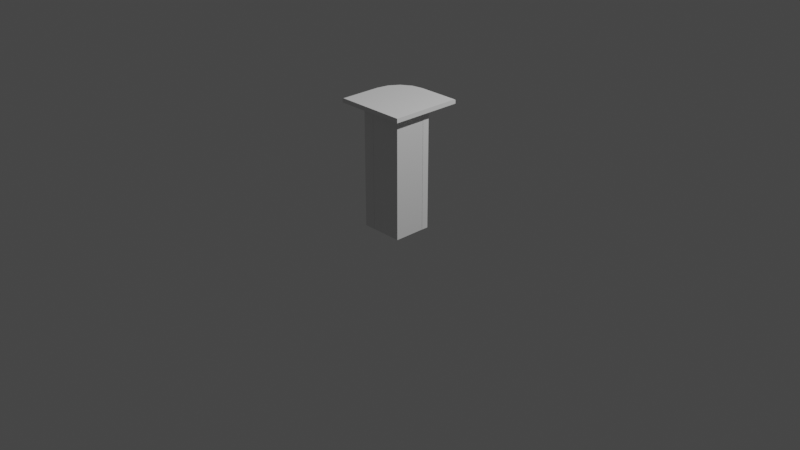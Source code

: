 # Source: bar_top_bend.blend  (saved by Blender 3.6.13; exported with 4.5.12 LTS)
import bpy
from mathutils import Matrix  # noqa: F401  (used for matrix-valued properties, if any)

bpy.ops.wm.read_factory_settings(use_empty=True)
scene = bpy.context.scene
scene.name = 'Scene'

# ---- collections
col_collection = bpy.data.collections.new('Collection'); scene.collection.children.link(col_collection)

# ---- materials (node trees are filled in below, after node groups)
mat_material = bpy.data.materials.new('Material')
mat_material.alpha_threshold = 0.0
mat_material.use_transparent_shadow = False
mat_material.roughness = 0.5
mat_material.line_color = (0.0, 0.0, 0.0, 1.0)

# ---- material node trees
mat_material.use_nodes = True; mat_material.node_tree.nodes.clear()
_N = mat_material.node_tree.nodes; _L = mat_material.node_tree.links
n0 = _N.new('ShaderNodeOutputMaterial'); n0.name = 'Material Output'; n0.location = (300, 300)
n1 = _N.new('ShaderNodeBsdfPrincipled'); n1.name = 'Principled BSDF'; n1.location = (10, 300)
n1.distribution = 'GGX'
n1.subsurface_method = 'RANDOM_WALK_SKIN'
n1.inputs[3].default_value = 1.45
n1.inputs[27].default_value = (0.0, 0.0, 0.0, 1.0)
n1.inputs[28].default_value = 1.0
_L.new(n1.outputs[0], n0.inputs[0])
n0.is_active_output = True

# ---- world
world_world = bpy.data.worlds.new('World'); scene.world = world_world
world_world.use_nodes = True; world_world.node_tree.nodes.clear()
_N = world_world.node_tree.nodes; _L = world_world.node_tree.links
n0 = _N.new('ShaderNodeOutputWorld'); n0.name = 'World Output'; n0.location = (300, 300)
n1 = _N.new('ShaderNodeBackground'); n1.name = 'Background'; n1.location = (10, 300)
n1.inputs[0].default_value = (0.05088, 0.05088, 0.05088, 1.0)
_L.new(n1.outputs[0], n0.inputs[0])
n0.is_active_output = True
world_world.color = (0.05088, 0.05088, 0.05088)
world_world.use_sun_shadow = False
world_world.sun_shadow_jitter_overblur = 0.0

# ---- cameras
cam_camera = bpy.data.cameras.new('Camera')
cam_camera.clip_end = 100.0
cam_camera.ortho_scale = 7.314

# ---- lights
light_light = bpy.data.lights.new('Light', 'POINT')
light_light.transmission_factor = 0.0
light_light.energy = 1000.0
light_light.shadow_soft_size = 0.1
light_light.shadow_maximum_resolution = 0.006
light_light.use_absolute_resolution = True

# ---- meshes
me_cube = bpy.data.meshes.new('Cube')
me_cube.from_pydata([(0.2107, 0.1962, 0.7132), (0.2107, 0.1962, -0.6055), (0.2107, -0.1441, 0.7132), (0.2107, -0.1441, -0.6055), (-0.1295, 0.1962, 0.7132), (-0.1295, 0.1962, -0.6055), (-0.1295, -0.1441, 0.7132), (-0.1295, -0.1441, -0.6055)], [], [(0, 4, 6, 2), (3, 2, 6, 7), (7, 6, 4, 5), (5, 1, 3, 7), (1, 0, 2, 3), (5, 4, 0, 1)])
_uv = me_cube.uv_layers.new(name='UVMap')
_uv.uv.foreach_set('vector', [0.625, 0.5, 0.875, 0.5, 0.875, 0.75, 0.625, 0.75, 0.375, 0.75, 0.625, 0.75, 0.625, 1.0, 0.375, 1.0, 0.375, 0.0, 0.625, 0.0, 0.625, 0.25, 0.375, 0.25, 0.125, 0.5, 0.375, 0.5, 0.375, 0.75, 0.125, 0.75, 0.375, 0.5, 0.625, 0.5, 0.625, 0.75, 0.375, 0.75, 0.375, 0.25, 0.625, 0.25, 0.625, 0.5, 0.375, 0.5])
me_cube.materials.append(mat_material)
me_cube.use_mirror_vertex_groups = False
me_cube.update()
me_cube_001 = bpy.data.meshes.new('Cube.001')
me_cube_001.from_pydata([(-0.1383, 0.1259, -0.09206), (-0.1383, 0.1259, 1.229), (-0.00447, 0.1999, -0.09206), (-0.00447, 0.1999, 1.229), (0.2039, 0.1259, -0.09206), (0.2039, 0.1259, 1.229), (0.2039, 0.1999, -0.09206), (0.2039, 0.1999, 1.229), (-0.2129, -0.008532, -0.09206), (-0.2129, -0.008532, 1.229), (-0.1383, -0.2169, -0.09206), (-0.1383, -0.2169, 1.229), (-0.2129, -0.2169, -0.09206), (-0.2129, -0.2169, 1.229), (-0.2129, -0.008532, -0.09206), (-0.00447, 0.1999, -0.09206), (-0.197, 0.07121, -0.09206), (-0.1518, 0.1388, -0.09206), (-0.08422, 0.184, -0.09206), (-0.00447, 0.1999, 1.229), (-0.2129, -0.008532, 1.229), (-0.08422, 0.184, 1.229), (-0.1518, 0.1388, 1.229), (-0.197, 0.07121, 1.229), (-0.2129, -0.1127, -0.09206), (-0.2129, -0.1127, 1.229), (0.09972, 0.1999, -0.09206), (0.09972, 0.1999, 1.229), (-0.26, -0.2169, -0.09206), (-0.26, -0.2169, 1.229), (-0.26, -0.1127, -0.09206), (-0.26, -0.1127, 1.229), (-0.2421, 0.07711, -0.09588), (-0.2421, 0.07711, 1.225), (-0.258, -0.00263, 1.225), (-0.258, -0.00263, -0.09588), (-0.1033, 0.2219, -0.09181), (-0.1033, 0.2219, 1.229), (-0.1709, 0.1768, 1.229), (-0.1709, 0.1768, -0.09181), (-0.00447, 0.247, 1.229), (-0.00447, 0.247, -0.09206), (0.09972, 0.247, -0.09206), (0.09972, 0.247, 1.229)], [], [(26, 27, 7, 6), (6, 7, 5, 4), (4, 5, 1, 0), (2, 26, 6, 4, 0), (7, 27, 3, 1, 5), (3, 2, 15, 19), (8, 9, 20, 14), (1, 3, 19, 21, 22, 23, 20, 9), (24, 12, 28, 30), (10, 11, 13, 12), (8, 0, 10, 12, 24), (0, 1, 11, 10), (1, 9, 25, 13, 11), (19, 15, 18, 21), (18, 17, 39, 36), (22, 17, 16, 23), (23, 16, 32, 33), (2, 0, 8, 14, 16, 17, 18, 15), (9, 8, 24, 25), (26, 2, 41, 42), (31, 30, 28, 29), (13, 25, 31, 29), (25, 24, 30, 31), (12, 13, 29, 28), (33, 32, 35, 34), (14, 20, 34, 35), (20, 23, 33, 34), (16, 14, 35, 32), (37, 36, 39, 38), (21, 18, 36, 37), (17, 22, 38, 39), (22, 21, 37, 38), (41, 40, 43, 42), (3, 27, 43, 40), (2, 3, 40, 41), (27, 26, 42, 43)])
_uv = me_cube_001.uv_layers.new(name='UVMap')
_uv.uv.foreach_set('vector', [0.375, 0.375, 0.625, 0.375, 0.625, 0.5, 0.375, 0.5, 0.375, 0.5, 0.625, 0.5, 0.625, 0.75, 0.375, 0.75, 0.375, 0.75, 0.625, 0.75, 0.625, 1.0, 0.375, 1.0, 0.125, 0.5, 0.25, 0.5, 0.375, 0.5, 0.375, 0.75, 0.125, 0.75, 0.625, 0.5, 0.75, 0.5, 0.875, 0.5, 0.875, 0.75, 0.625, 0.75, 0.625, 0.25, 0.375, 0.25, 0.375, 0.25, 0.625, 0.25, 0.375, 0.0, 0.625, 0.0, 0.625, 0.0, 0.375, 0.0, 0.875, 0.75, 0.875, 0.5, 0.875, 0.5, 0.875, 0.519, 0.875, 0.5732, 0.875, 0.6543, 0.875, 0.75, 0.875, 0.75, 0.125, 0.75, 0.125, 0.75, 0.125, 0.75, 0.125, 0.75, 0.375, 1.0, 0.625, 1.0, 0.625, 1.0, 0.375, 1.0, 0.125, 0.75, 0.125, 0.75, 0.125, 0.75, 0.125, 0.75, 0.125, 0.75, 0.375, 1.0, 0.625, 1.0, 0.625, 1.0, 0.375, 1.0, 0.875, 0.75, 0.875, 0.75, 0.875, 0.75, 0.875, 0.75, 0.875, 0.75, 0.625, 0.25, 0.375, 0.25, 0.375, 0.25, 0.625, 0.25, 0.125, 0.519, 0.125, 0.5732, 0.125, 0.5732, 0.125, 0.519, 0.625, 0.25, 0.375, 0.25, 0.375, 0.09567, 0.625, 0.09567, 0.625, 0.09567, 0.375, 0.09567, 0.375, 0.09567, 0.625, 0.09567, 0.125, 0.5, 0.125, 0.75, 0.125, 0.75, 0.125, 0.75, 0.125, 0.6543, 0.125, 0.5732, 0.125, 0.519, 0.125, 0.5, 0.625, 0.0, 0.375, 0.0, 0.375, 0.0, 0.625, 0.0, 0.25, 0.5, 0.125, 0.5, 0.125, 0.5, 0.25, 0.5, 0.625, 0.0, 0.375, 0.0, 0.375, 0.0, 0.625, 0.0, 0.875, 0.75, 0.875, 0.75, 0.875, 0.75, 0.875, 0.75, 0.625, 0.0, 0.375, 0.0, 0.375, 0.0, 0.625, 0.0, 0.375, 1.0, 0.625, 1.0, 0.625, 1.0, 0.375, 1.0, 0.625, 0.09567, 0.375, 0.09567, 0.375, 0.0, 0.625, 0.0, 0.375, 0.0, 0.625, 0.0, 0.625, 0.0, 0.375, 0.0, 0.875, 0.75, 0.875, 0.6543, 0.875, 0.6543, 0.875, 0.75, 0.125, 0.6543, 0.125, 0.75, 0.125, 0.75, 0.125, 0.6543, 0.625, 0.25, 0.375, 0.25, 0.375, 0.25, 0.625, 0.25, 0.625, 0.25, 0.375, 0.25, 0.375, 0.25, 0.625, 0.25, 0.375, 0.25, 0.625, 0.25, 0.625, 0.25, 0.375, 0.25, 0.875, 0.5732, 0.875, 0.519, 0.875, 0.519, 0.875, 0.5732, 0.375, 0.25, 0.625, 0.25, 0.625, 0.375, 0.375, 0.375, 0.875, 0.5, 0.75, 0.5, 0.75, 0.5, 0.875, 0.5, 0.375, 0.25, 0.625, 0.25, 0.625, 0.25, 0.375, 0.25, 0.625, 0.375, 0.375, 0.375, 0.375, 0.375, 0.625, 0.375])
me_cube_001.update()
me_cube_002 = bpy.data.meshes.new('Cube.002')
me_cube_002.from_pydata([(-0.4945, -0.2843, 0.2375), (0.2843, -0.2843, 0.2375), (0.2843, -0.2843, 0.2843), (0.2843, 0.4945, 0.2375), (-0.4777, -0.2843, 0.2843), (-0.4945, -0.2843, 0.2675), (-0.4829, -0.2843, 0.2834), (-0.4876, -0.2843, 0.2811), (-0.4913, -0.2843, 0.2774), (-0.4937, -0.2843, 0.2727), (0.2843, 0.4945, 0.2675), (0.2843, 0.4778, 0.2843), (0.2843, 0.4937, 0.2727), (0.2843, 0.4913, 0.2774), (0.2843, 0.4876, 0.2811), (0.2843, 0.4829, 0.2834), (-0.4945, 0.1974, 0.2375), (-0.1974, 0.4945, 0.2375), (-0.4719, 0.3111, 0.2375), (-0.4075, 0.4075, 0.2375), (-0.3111, 0.4719, 0.2375), (-0.1556, 0.4778, 0.2843), (-0.4777, 0.1556, 0.2843), (-0.2789, 0.4532, 0.2843), (-0.3834, 0.3834, 0.2843), (-0.4532, 0.2789, 0.2843), (-0.1962, 0.4945, 0.2675), (-0.4945, 0.1963, 0.2675), (-0.3104, 0.4718, 0.2675), (-0.4071, 0.4072, 0.2675), (-0.4718, 0.3104, 0.2675), (-0.163, 0.4829, 0.2834), (-0.4829, 0.163, 0.2834), (-0.2854, 0.4586, 0.2834), (-0.3892, 0.3892, 0.2834), (-0.4586, 0.2854, 0.2834), (-0.1733, 0.4876, 0.2811), (-0.4876, 0.1733, 0.2811), (-0.2936, 0.4637, 0.2811), (-0.3955, 0.3956, 0.2811), (-0.4637, 0.2936, 0.2811), (-0.1839, 0.4913, 0.2774), (-0.4913, 0.1839, 0.2774), (-0.3015, 0.4679, 0.2774), (-0.4012, 0.4013, 0.2774), (-0.4679, 0.3015, 0.2774), (-0.192, 0.4937, 0.2727), (-0.4937, 0.192, 0.2727), (-0.3074, 0.4707, 0.2727), (-0.4053, 0.4053, 0.2727), (-0.4707, 0.3075, 0.2727)], [], [(46, 12, 10, 26), (3, 10, 12, 13, 14, 15, 11, 2, 1), (4, 22, 32, 6), (17, 26, 10, 3), (0, 5, 27, 16), (21, 11, 15, 31), (31, 15, 14, 36), (36, 14, 13, 41), (41, 13, 12, 46), (6, 32, 37, 7), (11, 21, 23, 24, 25, 22, 4, 2), (7, 37, 42, 8), (8, 42, 47, 9), (9, 47, 27, 5), (1, 2, 4, 6, 7, 8, 9, 5, 0), (21, 31, 33, 23), (23, 33, 34, 24), (24, 34, 35, 25), (25, 35, 32, 22), (31, 36, 38, 33), (33, 38, 39, 34), (34, 39, 40, 35), (35, 40, 37, 32), (36, 41, 43, 38), (38, 43, 44, 39), (39, 44, 45, 40), (40, 45, 42, 37), (41, 46, 48, 43), (43, 48, 49, 44), (44, 49, 50, 45), (45, 50, 47, 42), (46, 26, 28, 48), (48, 28, 29, 49), (49, 29, 30, 50), (50, 30, 27, 47), (26, 17, 20, 28), (28, 20, 19, 29), (29, 19, 18, 30), (30, 18, 16, 27), (16, 18, 19, 20, 17, 3, 1, 0)])
_uv = me_cube_002.uv_layers.new(name='UVMap')
_uv.uv.foreach_set('vector', [0.5632, 0.3471, 0.5632, 0.5, 0.5355, 0.5, 0.5355, 0.3457, 0.375, 0.5, 0.5355, 0.5, 0.5632, 0.5003, 0.5881, 0.501, 0.6079, 0.5022, 0.6206, 0.5037, 0.625, 0.5054, 0.625, 0.75, 0.375, 0.75, 0.8696, 0.75, 0.8696, 0.6088, 0.8713, 0.6064, 0.8713, 0.75, 0.375, 0.3454, 0.5355, 0.3457, 0.5355, 0.5, 0.375, 0.5, 0.375, 0.0, 0.5355, 0.0, 0.5355, 0.1543, 0.375, 0.1546, 0.7662, 0.5054, 0.625, 0.5054, 0.625, 0.5037, 0.7686, 0.5037, 0.7686, 0.5037, 0.625, 0.5037, 0.625, 0.5, 0.7719, 0.5, 0.625, 0.3531, 0.625, 0.5, 0.5881, 0.5, 0.5881, 0.3497, 0.5881, 0.3497, 0.5881, 0.5, 0.5632, 0.5, 0.5632, 0.3471, 0.8713, 0.75, 0.8713, 0.6064, 0.875, 0.6031, 0.875, 0.75, 0.625, 0.5054, 0.7662, 0.5054, 0.8058, 0.5131, 0.8595, 0.5155, 0.8619, 0.5692, 0.8696, 0.6088, 0.8696, 0.75, 0.625, 0.75, 0.625, 0.0, 0.625, 0.1469, 0.5881, 0.1503, 0.5881, 0.0, 0.5881, 0.0, 0.5881, 0.1503, 0.5632, 0.1529, 0.5632, 0.0, 0.5632, 0.0, 0.5632, 0.1529, 0.5355, 0.1543, 0.5355, 0.0, 0.375, 0.75, 0.625, 0.75, 0.625, 0.9946, 0.6206, 0.9963, 0.6079, 0.9978, 0.5881, 0.999, 0.5632, 0.9997, 0.5355, 1.0, 0.375, 1.0, 0.7662, 0.5054, 0.7686, 0.5037, 0.8079, 0.5152, 0.8058, 0.5131, 0.8058, 0.5131, 0.8079, 0.5152, 0.8705, 0.5045, 0.8595, 0.5155, 0.8595, 0.5155, 0.8705, 0.5045, 0.8598, 0.5671, 0.8619, 0.5692, 0.8619, 0.5692, 0.8598, 0.5671, 0.8713, 0.6064, 0.8696, 0.6088, 0.7686, 0.5037, 0.7719, 0.5, 0.8105, 0.5151, 0.8079, 0.5152, 0.8079, 0.5152, 0.8105, 0.5151, 0.8713, 0.5037, 0.8705, 0.5045, 0.8705, 0.5045, 0.8713, 0.5037, 0.8599, 0.5645, 0.8598, 0.5671, 0.8598, 0.5671, 0.8599, 0.5645, 0.875, 0.6031, 0.8713, 0.6064, 0.625, 0.3531, 0.5881, 0.3497, 0.7047, 0.3119, 0.7442, 0.3145, 0.7442, 0.3145, 0.7047, 0.3119, 0.625, 0.2522, 0.625, 0.2522, 0.625, 0.2478, 0.625, 0.2478, 0.7047, 0.1881, 0.7442, 0.1855, 0.7442, 0.1855, 0.7047, 0.1881, 0.5881, 0.1503, 0.625, 0.1469, 0.5881, 0.3497, 0.5632, 0.3471, 0.5975, 0.31, 0.6387, 0.3119, 0.6387, 0.3119, 0.5975, 0.31, 0.5756, 0.25, 0.5881, 0.25, 0.5881, 0.25, 0.5756, 0.25, 0.5975, 0.19, 0.6387, 0.1881, 0.6387, 0.1881, 0.5975, 0.19, 0.5632, 0.1529, 0.5881, 0.1503, 0.5632, 0.3471, 0.5355, 0.3457, 0.5449, 0.3091, 0.5975, 0.31, 0.5975, 0.31, 0.5449, 0.3091, 0.5493, 0.25, 0.5756, 0.25, 0.5756, 0.25, 0.5493, 0.25, 0.5449, 0.1909, 0.5975, 0.19, 0.5975, 0.19, 0.5449, 0.1909, 0.5355, 0.1543, 0.5632, 0.1529, 0.5355, 0.3457, 0.375, 0.3454, 0.375, 0.3089, 0.5449, 0.3091, 0.5449, 0.3091, 0.375, 0.3089, 0.375, 0.25, 0.5493, 0.25, 0.5493, 0.25, 0.375, 0.25, 0.375, 0.1911, 0.5449, 0.1909, 0.5449, 0.1909, 0.375, 0.1911, 0.375, 0.1546, 0.5355, 0.1543, 0.125, 0.5954, 0.1323, 0.5589, 0.1529, 0.5279, 0.1839, 0.5073, 0.2204, 0.5, 0.375, 0.5, 0.375, 0.75, 0.125, 0.75])
me_cube_002.update()

# ---- objects
ob_cube = bpy.data.objects.new('Cube', me_cube)
ob_light = bpy.data.objects.new('Light', light_light)
ob_camera = bpy.data.objects.new('Camera', cam_camera)
ob_cube_001 = bpy.data.objects.new('Cube.001', me_cube_001)
ob_cube_002 = bpy.data.objects.new('Cube.002', me_cube_002)

# ---- transforms, parenting, visibility, modifiers, constraints
ob_cube.location = (-0.00933, -0.07058, 0.5125)
ob_cube.lock_rotations_4d = False
ob_cube.empty_display_type = 'ARROWS'
ob_cube.lineart.crease_threshold = 0.0
ob_light.location = (4.076, 1.005, 5.904)
ob_light.rotation_euler = (0.6503, 0.05522, 1.866)
ob_light.lock_rotations_4d = False
ob_light.empty_display_type = 'ARROWS'
ob_light.color = (0.0, 0.0, 0.0, 0.0)
ob_light.lineart.crease_threshold = 0.0
ob_camera.location = (7.359, -6.926, 4.958)
ob_camera.rotation_euler = (1.109, 0.0, 0.8149)
ob_camera.lock_rotations_4d = False
ob_camera.empty_display_type = 'ARROWS'
ob_camera.color = (0.0, 0.0, 0.0, 0.0)
ob_camera.display_type = 'WIRE'
ob_camera.lineart.crease_threshold = 0.0
ob_cube_001.location = (0.0, 0.0, 0.0)
ob_cube_002.location = (0.004217, -0.0126, 0.9539)

# ---- collection membership
col_collection.objects.link(ob_cube)
col_collection.objects.link(ob_light)
col_collection.objects.link(ob_camera)
col_collection.objects.link(ob_cube_001)
col_collection.objects.link(ob_cube_002)

# ---- scene / render settings (as saved in the file)
scene.camera = ob_camera
scene.frame_start = 1; scene.frame_end = 250; scene.frame_set(1)
scene.render.engine = 'BLENDER_EEVEE_NEXT'
scene.cycles.sampling_pattern = 'TABULATED_SOBOL'
scene.view_settings.view_transform = 'Filmic'
bpy.context.view_layer.update()
